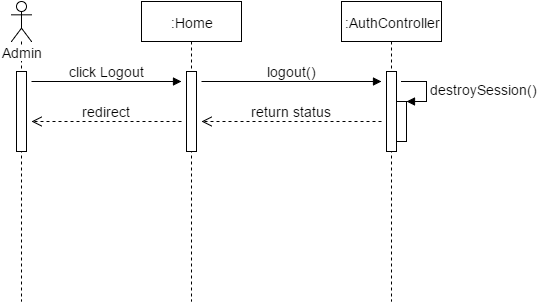

The diagram above was exported from draw.io. Its source (the exported page's mxGraphModel, read from the mxfile embedded in the PNG):
<mxGraphModel dx="1116" dy="454" grid="1" gridSize="10" guides="1" tooltips="1" connect="1" arrows="1" fold="1" page="1" pageScale="1" pageWidth="826" pageHeight="1169" math="0" shadow="0">
  <root>
    <mxCell id="0" />
    <mxCell id="1" parent="0" />
    <mxCell id="a434a87db3336c0-1" value="Admin" style="shape=umlLifeline;participant=umlActor;perimeter=lifelinePerimeter;whiteSpace=wrap;html=1;container=1;collapsible=0;recursiveResize=0;verticalAlign=top;spacingTop=36;labelBackgroundColor=#ffffff;outlineConnect=0;fontSize=14;fontColor=none;" vertex="1" parent="1">
      <mxGeometry x="210" y="50" width="20" height="300" as="geometry" />
    </mxCell>
    <mxCell id="a434a87db3336c0-2" value="" style="html=1;points=[];perimeter=orthogonalPerimeter;fontSize=14;fontColor=none;" vertex="1" parent="a434a87db3336c0-1">
      <mxGeometry x="5" y="70" width="10" height="80" as="geometry" />
    </mxCell>
    <mxCell id="a434a87db3336c0-3" value=":Home" style="shape=umlLifeline;perimeter=lifelinePerimeter;whiteSpace=wrap;html=1;container=1;collapsible=0;recursiveResize=0;outlineConnect=0;fontSize=14;fontColor=none;" vertex="1" parent="1">
      <mxGeometry x="340" y="50" width="100" height="300" as="geometry" />
    </mxCell>
    <mxCell id="a434a87db3336c0-4" value="logout()" style="html=1;verticalAlign=bottom;endArrow=block;strokeColor=#000000;fontSize=14;fontColor=none;" edge="1" parent="a434a87db3336c0-3">
      <mxGeometry width="80" relative="1" as="geometry">
        <mxPoint x="60" y="80" as="sourcePoint" />
        <mxPoint x="240" y="80" as="targetPoint" />
      </mxGeometry>
    </mxCell>
    <mxCell id="a434a87db3336c0-5" value="" style="html=1;points=[];perimeter=orthogonalPerimeter;fontSize=14;fontColor=none;" vertex="1" parent="a434a87db3336c0-3">
      <mxGeometry x="45" y="70" width="10" height="80" as="geometry" />
    </mxCell>
    <mxCell id="a434a87db3336c0-6" value="click Logout" style="html=1;verticalAlign=bottom;endArrow=block;strokeColor=#000000;fontSize=14;fontColor=none;" edge="1" parent="1">
      <mxGeometry x="230" y="130" width="80" as="geometry">
        <mxPoint x="230" y="130" as="sourcePoint" />
        <mxPoint x="380" y="130" as="targetPoint" />
      </mxGeometry>
    </mxCell>
    <mxCell id="a434a87db3336c0-7" value=":AuthController" style="shape=umlLifeline;perimeter=lifelinePerimeter;whiteSpace=wrap;html=1;container=1;collapsible=0;recursiveResize=0;outlineConnect=0;fontSize=14;fontColor=none;" vertex="1" parent="1">
      <mxGeometry x="540" y="50" width="100" height="300" as="geometry" />
    </mxCell>
    <mxCell id="a434a87db3336c0-8" value="" style="html=1;points=[];perimeter=orthogonalPerimeter;fontSize=14;fontColor=none;" vertex="1" parent="a434a87db3336c0-7">
      <mxGeometry x="45" y="70" width="10" height="80" as="geometry" />
    </mxCell>
    <mxCell id="a434a87db3336c0-9" value="" style="html=1;points=[];perimeter=orthogonalPerimeter;fontSize=14;fontColor=none;" vertex="1" parent="a434a87db3336c0-7">
      <mxGeometry x="55" y="100" width="10" height="40" as="geometry" />
    </mxCell>
    <mxCell id="a434a87db3336c0-10" value="destroySession()" style="edgeStyle=orthogonalEdgeStyle;html=1;align=left;spacingLeft=2;endArrow=block;rounded=0;entryX=1;entryY=0;strokeColor=#000000;fontSize=14;fontColor=none;" edge="1" parent="a434a87db3336c0-7" target="a434a87db3336c0-9">
      <mxGeometry relative="1" as="geometry">
        <mxPoint x="60" y="80" as="sourcePoint" />
        <Array as="points">
          <mxPoint x="85" y="80" />
        </Array>
      </mxGeometry>
    </mxCell>
    <mxCell id="a434a87db3336c0-11" value="return status" style="html=1;verticalAlign=bottom;endArrow=open;dashed=1;endSize=8;strokeColor=#000000;fontSize=14;fontColor=none;" edge="1" parent="1">
      <mxGeometry x="400" y="170" as="geometry">
        <mxPoint x="580" y="170" as="sourcePoint" />
        <mxPoint x="400" y="170" as="targetPoint" />
      </mxGeometry>
    </mxCell>
    <mxCell id="a434a87db3336c0-12" value="redirect" style="html=1;verticalAlign=bottom;endArrow=open;dashed=1;endSize=8;strokeColor=#000000;fontSize=14;fontColor=none;" edge="1" parent="1">
      <mxGeometry x="230" y="170" as="geometry">
        <mxPoint x="380" y="170" as="sourcePoint" />
        <mxPoint x="230" y="170" as="targetPoint" />
      </mxGeometry>
    </mxCell>
  </root>
</mxGraphModel>